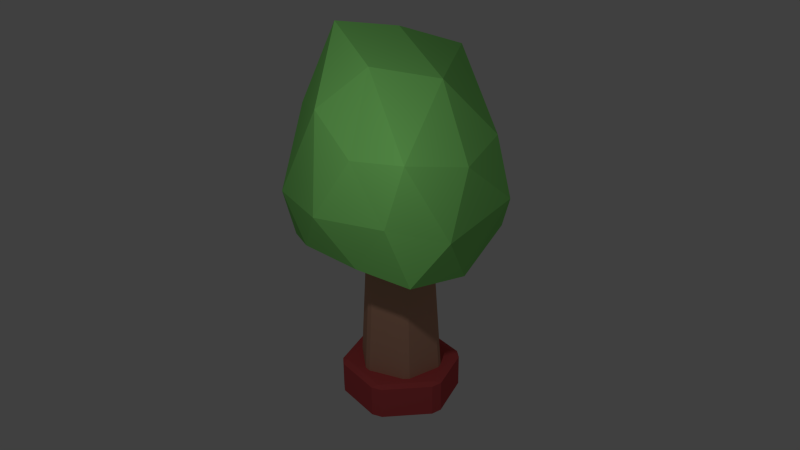 # Source: Tree.blend  (saved by Blender 2.65.0; exported with 4.5.12 LTS)
import bpy
from mathutils import Matrix  # noqa: F401  (used for matrix-valued properties, if any)

bpy.ops.wm.read_factory_settings(use_empty=True)
scene = bpy.context.scene
scene.name = 'Scene'

# ---- collections
col_collection_1 = bpy.data.collections.new('Collection 1'); scene.collection.children.link(col_collection_1)

# ---- materials (node trees are filled in below, after node groups)
mat_lp_red = bpy.data.materials.new('LP_Red')
mat_lp_red.alpha_threshold = 0.0
mat_lp_red.use_transparent_shadow = False
mat_lp_red.diffuse_color = (0.5815, 0.08, 0.086, 1.0)
mat_lp_red.roughness = 0.5
mat_lp_red.line_color = (0.0, 0.0, 0.0, 1.0)
mat_lp_green = bpy.data.materials.new('LP_Green')
mat_lp_green.alpha_threshold = 0.0
mat_lp_green.use_transparent_shadow = False
mat_lp_green.diffuse_color = (0.2769, 0.8, 0.1919, 1.0)
mat_lp_green.roughness = 0.5
mat_lp_green.line_color = (0.0, 0.0, 0.0, 1.0)
mat_lp_brown = bpy.data.materials.new('LP_Brown')
mat_lp_brown.alpha_threshold = 0.0
mat_lp_brown.use_transparent_shadow = False
mat_lp_brown.diffuse_color = (0.5596, 0.2988, 0.2054, 1.0)
mat_lp_brown.roughness = 0.5
mat_lp_brown.line_color = (0.0, 0.0, 0.0, 1.0)

# ---- material node trees

# ---- world
world_world = bpy.data.worlds.new('World'); scene.world = world_world
world_world.color = (0.05088, 0.05088, 0.05088)
world_world.use_sun_shadow = False
world_world.sun_shadow_jitter_overblur = 0.0
world_world.cycles.sampling_method = 'MANUAL'
world_world.cycles.sample_map_resolution = 256

# ---- cameras
cam_camera = bpy.data.cameras.new('Camera')
cam_camera.clip_end = 100.0
cam_camera.lens = 35.0
cam_camera.sensor_width = 32.0
cam_camera.sensor_height = 18.0
cam_camera.ortho_scale = 7.314
cam_camera.dof.focus_distance = 0.0
cam_camera.dof.aperture_fstop = 128.0

# ---- lights
light_lamp = bpy.data.lights.new('Lamp', 'POINT')
light_lamp.transmission_factor = 0.0
light_lamp.cutoff_distance = 30.0
light_lamp.energy = 100.0
light_lamp.shadow_buffer_clip_start = 1.001
light_lamp.shadow_soft_size = 0.1
light_lamp.shadow_maximum_resolution = 0.006
light_lamp.use_absolute_resolution = True
light_lamp.cycles.use_multiple_importance_sampling = False

# ---- meshes
me_cylinder_001 = bpy.data.meshes.new('Cylinder.001')
me_cylinder_001.from_pydata([(0.0, 1.0, -1.0), (0.0, 1.0, 1.0), (0.866, 0.5, -1.0), (0.866, 0.5, 1.0), (0.866, -0.5, -1.0), (0.866, -0.5, 1.0), (-8.742e-08, -1.0, -1.0), (-8.742e-08, -1.0, 1.0), (-0.866, -0.5, -1.0), (-0.866, -0.5, 1.0), (-0.866, 0.5, -1.0), (-0.866, 0.5, 1.0)], [], [(0, 1, 3, 2), (2, 3, 5, 4), (4, 5, 7, 6), (6, 7, 9, 8), (3, 1, 11, 9, 7, 5), (10, 11, 1, 0), (8, 9, 11, 10), (0, 2, 4, 6, 8, 10)])
me_cylinder_001.materials.append(mat_lp_red)
me_cylinder_001.use_remesh_preserve_volume = False
me_cylinder_001.use_remesh_preserve_attributes = False
me_cylinder_001.use_mirror_vertex_groups = False
me_cylinder_001.update()
me_icosphere = bpy.data.meshes.new('Icosphere')
me_icosphere.from_pydata([(0.1196, -0.09522, 1.275), (0.7236, -0.5257, 1.746), (-0.2146, -0.9047, 1.663), (-0.953, 0.07231, 1.689), (-0.2764, 0.8506, 1.746), (0.8437, 0.473, 1.61), (0.3097, -0.7263, 2.839), (-0.8176, -0.3824, 2.519), (-0.5126, 0.5716, 2.549), (0.4954, 0.8114, 2.567), (0.8944, 0.0, 2.64), (-0.07497, -0.01354, 3.451), (0.4253, -0.309, 1.568), (0.3247, -0.863, 1.61), (-0.083, -0.6173, 1.4), (0.5273, 0.2771, 1.495), (0.8506, 0.0, 1.693), (-0.6732, -0.5324, 1.628), (-0.605, -0.06163, 1.329), (-0.7851, 0.5016, 1.539), (-0.09877, 0.3974, 1.398), (0.383, 0.7562, 1.557), (0.9511, 0.309, 2.138), (0.9511, -0.309, 2.138), (0.5878, -0.809, 2.138), (-0.1374, -1.074, 2.055), (-0.6666, -0.6968, 1.968), (-0.8925, -0.123, 2.05), (-0.9511, 0.309, 2.138), (-0.3768, 0.8548, 2.047), (0.0, 1.0, 2.138), (0.7079, 0.7562, 2.002), (0.7215, -0.3757, 2.944), (-0.4297, -0.9916, 2.596), (-0.9589, 0.03374, 2.712), (-0.05183, 0.8548, 2.653), (0.9072, 0.4607, 2.671), (0.5257, 0.0, 3.269), (0.2422, -0.4292, 3.524), (-0.5166, -0.4376, 3.225), (-0.5466, 0.349, 3.233), (0.2601, 0.5007, 3.159)], [], [(0, 12, 14), (1, 12, 16), (0, 14, 18), (0, 18, 20), (0, 20, 15), (1, 16, 23), (2, 13, 25), (3, 17, 27), (4, 19, 29), (5, 21, 31), (1, 23, 24), (2, 25, 26), (3, 27, 28), (4, 29, 30), (5, 31, 22), (6, 32, 38), (7, 33, 39), (8, 34, 40), (9, 35, 41), (10, 36, 37), (14, 13, 2), (14, 12, 13), (12, 1, 13), (16, 15, 5), (16, 12, 15), (12, 0, 15), (18, 17, 3), (18, 14, 17), (14, 2, 17), (20, 19, 4), (20, 18, 19), (18, 3, 19), (15, 21, 5), (15, 20, 21), (20, 4, 21), (23, 22, 10), (23, 16, 22), (16, 5, 22), (25, 24, 6), (25, 13, 24), (13, 1, 24), (27, 26, 7), (27, 17, 26), (17, 2, 26), (29, 28, 8), (29, 19, 28), (19, 3, 28), (31, 30, 9), (31, 21, 30), (21, 4, 30), (24, 32, 6), (24, 23, 32), (23, 10, 32), (26, 33, 7), (26, 25, 33), (25, 6, 33), (28, 34, 8), (28, 27, 34), (27, 7, 34), (30, 35, 9), (30, 29, 35), (29, 8, 35), (22, 36, 10), (22, 31, 36), (31, 9, 36), (38, 37, 11), (38, 32, 37), (32, 10, 37), (39, 38, 11), (39, 33, 38), (33, 6, 38), (40, 39, 11), (40, 34, 39), (34, 7, 39), (41, 40, 11), (41, 35, 40), (35, 8, 40), (37, 41, 11), (37, 36, 41), (36, 9, 41)])
me_icosphere.materials.append(mat_lp_green)
me_icosphere.use_remesh_preserve_volume = False
me_icosphere.use_remesh_preserve_attributes = False
me_icosphere.use_mirror_vertex_groups = False
me_icosphere.update()
me_cylinder = bpy.data.meshes.new('Cylinder')
me_cylinder.from_pydata([(5.96e-09, 1.3, -1.0), (0.0, 1.0, 0.5), (1.126, 0.65, -1.0), (0.866, 0.5, 0.5), (1.126, -0.65, -1.0), (0.866, -0.5, 0.5), (-1.077e-07, -1.3, -1.0), (-8.742e-08, -1.0, 0.5), (-1.126, -0.65, -1.0), (-0.866, -0.5, 0.5), (-1.126, 0.65, -1.0), (-0.866, 0.5, 0.5)], [], [(0, 1, 3, 2), (2, 3, 5, 4), (4, 5, 7, 6), (6, 7, 9, 8), (3, 1, 11, 9, 7, 5), (10, 11, 1, 0), (8, 9, 11, 10)])
me_cylinder.materials.append(mat_lp_brown)
me_cylinder.use_remesh_preserve_volume = False
me_cylinder.use_remesh_preserve_attributes = False
me_cylinder.use_mirror_vertex_groups = False
me_cylinder.update()

# ---- objects
ob_cylinder_001 = bpy.data.objects.new('Cylinder.001', me_cylinder_001)
ob_icosphere = bpy.data.objects.new('Icosphere', me_icosphere)
ob_cylinder = bpy.data.objects.new('Cylinder', me_cylinder)
ob_lamp = bpy.data.objects.new('Lamp', light_lamp)
ob_camera = bpy.data.objects.new('Camera', cam_camera)

# ---- transforms, parenting, visibility, modifiers, constraints
ob_cylinder_001.location = (0.0, 0.0, 0.25)
ob_cylinder_001.rotation_euler = (0.0, 0.0, 1.571)
ob_cylinder_001.scale = (0.866, 0.85, 0.25)
ob_cylinder_001.lineart.crease_threshold = 0.0
_m = ob_cylinder_001.modifiers.new('Bevel', 'BEVEL')
_m.limit_method = 'NONE'
_m.spread = 0.0
ob_icosphere.location = (0.0, 0.0, 0.0)
ob_icosphere.scale = (1.5, 1.5, 1.5)
ob_icosphere.lineart.crease_threshold = 0.0
ob_cylinder.location = (0.0, 0.0, 1.5)
ob_cylinder.scale = (0.4619, 0.5, 1.5)
ob_cylinder.lineart.crease_threshold = 0.0
_m = ob_cylinder.modifiers.new('Bevel', 'BEVEL')
_m.limit_method = 'NONE'
_m.spread = 0.0
ob_lamp.location = (4.076, 1.005, 5.904)
ob_lamp.rotation_euler = (0.6503, 0.05522, 1.866)
ob_lamp.lock_rotations_4d = False
ob_lamp.empty_display_type = 'ARROWS'
ob_lamp.color = (0.0, 0.0, 0.0, 0.0)
ob_lamp.lineart.crease_threshold = 0.0
ob_camera.location = (9.471, 4.335, 7.57)
ob_camera.rotation_euler = (1.123, 0.01087, 1.994)
ob_camera.scale = (1.0, 1.0, 1.0)
ob_camera.lock_rotations_4d = False
ob_camera.empty_display_type = 'ARROWS'
ob_camera.color = (0.0, 0.0, 0.0, 0.0)
ob_camera.display_type = 'WIRE'
ob_camera.lineart.crease_threshold = 0.0

# ---- collection membership
col_collection_1.objects.link(ob_cylinder_001)
col_collection_1.objects.link(ob_icosphere)
col_collection_1.objects.link(ob_cylinder)
col_collection_1.objects.link(ob_lamp)
col_collection_1.objects.link(ob_camera)

# ---- scene / render settings (as saved in the file)
scene.camera = ob_camera
scene.frame_start = 1; scene.frame_end = 250; scene.frame_set(1)
scene.render.engine = 'BLENDER_EEVEE_NEXT'
scene.render.image_settings.color_mode = 'RGB'
scene.render.image_settings.compression = 90
scene.render.resolution_percentage = 50
scene.render.dither_intensity = 0.0
scene.render.bake_margin = 2
scene.render.bake_bias = 0.0
scene.cycles.use_denoising = False
scene.cycles.samples = 10
scene.cycles.sampling_pattern = 'TABULATED_SOBOL'
scene.cycles.light_sampling_threshold = 0.0
scene.cycles.use_adaptive_sampling = False
scene.cycles.use_light_tree = False
scene.cycles.blur_glossy = 0.0
scene.cycles.volume_bounces = 1
scene.cycles.pixel_filter_type = 'GAUSSIAN'
scene.cycles.sample_clamp_indirect = 0.0
scene.view_settings.view_transform = 'Standard'
bpy.context.view_layer.update()
